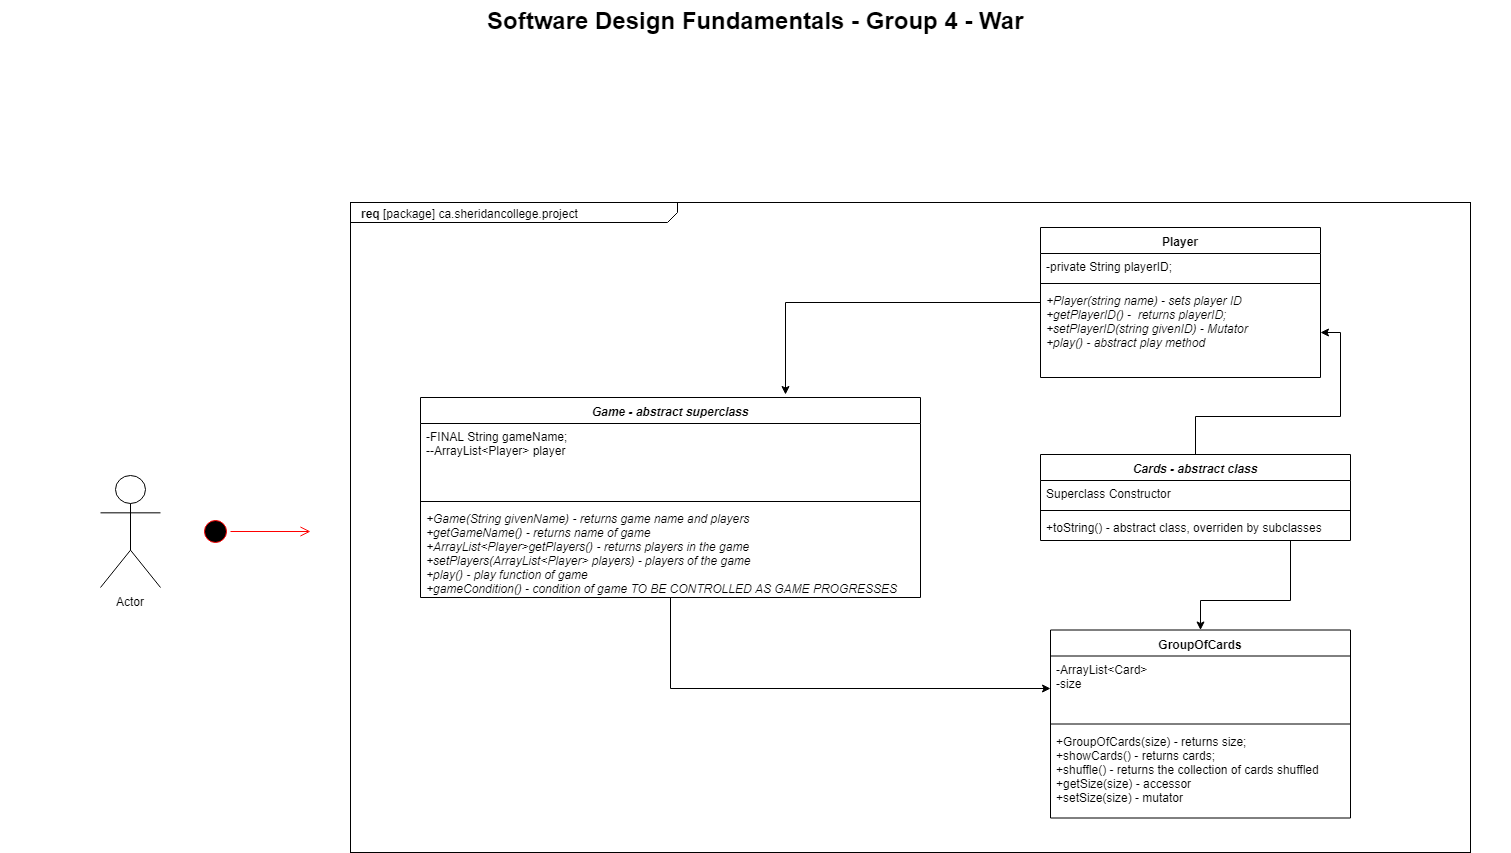

The diagram above was exported from draw.io. Its source (the exported page's mxGraphModel, read from the mxfile embedded in the PNG):
<mxGraphModel dx="840" dy="403" grid="1" gridSize="10" guides="1" tooltips="1" connect="1" arrows="1" fold="1" page="1" pageScale="1.5" pageWidth="1169" pageHeight="826" background="none" math="0" shadow="0">
  <root>
    <mxCell id="0" style=";html=1;" />
    <mxCell id="1" style=";html=1;" parent="0" />
    <mxCell id="1672d66443f91eb5-1" value="&lt;p style=&quot;margin: 0px ; margin-top: 4px ; margin-left: 10px ; text-align: left&quot;&gt;&lt;b&gt;req&lt;/b&gt;&amp;nbsp;[package]&amp;nbsp;ca.sheridancollege.project&lt;/p&gt;" style="html=1;strokeWidth=1;shape=mxgraph.sysml.package;html=1;overflow=fill;whiteSpace=wrap;fillColor=none;gradientColor=none;fontSize=12;align=center;labelX=327.64;" parent="1" vertex="1">
      <mxGeometry x="470" y="242" width="1120" height="650" as="geometry" />
    </mxCell>
    <mxCell id="1672d66443f91eb5-23" value="Software Design Fundamentals - Group 4 - War" style="text;strokeColor=none;fillColor=none;html=1;fontSize=24;fontStyle=1;verticalAlign=middle;align=center;" parent="1" vertex="1">
      <mxGeometry x="120" y="40" width="1510" height="40" as="geometry" />
    </mxCell>
    <mxCell id="XxozuzLucX1VVxLDysKJ-1" value="GroupOfCards" style="swimlane;fontStyle=1;align=center;verticalAlign=top;childLayout=stackLayout;horizontal=1;startSize=26;horizontalStack=0;resizeParent=1;resizeParentMax=0;resizeLast=0;collapsible=1;marginBottom=0;" parent="1" vertex="1">
      <mxGeometry x="1170" y="669.5" width="300" height="188" as="geometry" />
    </mxCell>
    <mxCell id="XxozuzLucX1VVxLDysKJ-2" value="-ArrayList&lt;Card&gt;&#10;-size&#10;" style="text;strokeColor=none;fillColor=none;align=left;verticalAlign=top;spacingLeft=4;spacingRight=4;overflow=hidden;rotatable=0;points=[[0,0.5],[1,0.5]];portConstraint=eastwest;" parent="XxozuzLucX1VVxLDysKJ-1" vertex="1">
      <mxGeometry y="26" width="300" height="64" as="geometry" />
    </mxCell>
    <mxCell id="XxozuzLucX1VVxLDysKJ-3" value="" style="line;strokeWidth=1;fillColor=none;align=left;verticalAlign=middle;spacingTop=-1;spacingLeft=3;spacingRight=3;rotatable=0;labelPosition=right;points=[];portConstraint=eastwest;" parent="XxozuzLucX1VVxLDysKJ-1" vertex="1">
      <mxGeometry y="90" width="300" height="8" as="geometry" />
    </mxCell>
    <mxCell id="XxozuzLucX1VVxLDysKJ-4" value="+GroupOfCards(size) - returns size;&#10;+showCards() - returns cards;&#10;+shuffle() - returns the collection of cards shuffled&#10;+getSize(size) - accessor&#10;+setSize(size) - mutator&#10;" style="text;strokeColor=none;fillColor=none;align=left;verticalAlign=top;spacingLeft=4;spacingRight=4;overflow=hidden;rotatable=0;points=[[0,0.5],[1,0.5]];portConstraint=eastwest;" parent="XxozuzLucX1VVxLDysKJ-1" vertex="1">
      <mxGeometry y="98" width="300" height="90" as="geometry" />
    </mxCell>
    <mxCell id="XxozuzLucX1VVxLDysKJ-27" style="edgeStyle=orthogonalEdgeStyle;rounded=0;orthogonalLoop=1;jettySize=auto;html=1;" parent="1" source="XxozuzLucX1VVxLDysKJ-6" target="XxozuzLucX1VVxLDysKJ-1" edge="1">
      <mxGeometry relative="1" as="geometry">
        <mxPoint x="1310" y="640" as="targetPoint" />
        <Array as="points">
          <mxPoint x="1410" y="640" />
          <mxPoint x="1320" y="640" />
        </Array>
      </mxGeometry>
    </mxCell>
    <mxCell id="XxozuzLucX1VVxLDysKJ-28" style="edgeStyle=orthogonalEdgeStyle;rounded=0;orthogonalLoop=1;jettySize=auto;html=1;" parent="1" source="XxozuzLucX1VVxLDysKJ-6" target="XxozuzLucX1VVxLDysKJ-15" edge="1">
      <mxGeometry relative="1" as="geometry" />
    </mxCell>
    <mxCell id="XxozuzLucX1VVxLDysKJ-6" value="Cards - abstract class" style="swimlane;fontStyle=3;align=center;verticalAlign=top;childLayout=stackLayout;horizontal=1;startSize=26;horizontalStack=0;resizeParent=1;resizeParentMax=0;resizeLast=0;collapsible=1;marginBottom=0;" parent="1" vertex="1">
      <mxGeometry x="1160" y="494" width="310" height="86" as="geometry" />
    </mxCell>
    <mxCell id="XxozuzLucX1VVxLDysKJ-7" value="Superclass Constructor" style="text;strokeColor=none;fillColor=none;align=left;verticalAlign=top;spacingLeft=4;spacingRight=4;overflow=hidden;rotatable=0;points=[[0,0.5],[1,0.5]];portConstraint=eastwest;" parent="XxozuzLucX1VVxLDysKJ-6" vertex="1">
      <mxGeometry y="26" width="310" height="26" as="geometry" />
    </mxCell>
    <mxCell id="XxozuzLucX1VVxLDysKJ-8" value="" style="line;strokeWidth=1;fillColor=none;align=left;verticalAlign=middle;spacingTop=-1;spacingLeft=3;spacingRight=3;rotatable=0;labelPosition=right;points=[];portConstraint=eastwest;" parent="XxozuzLucX1VVxLDysKJ-6" vertex="1">
      <mxGeometry y="52" width="310" height="8" as="geometry" />
    </mxCell>
    <mxCell id="XxozuzLucX1VVxLDysKJ-9" value="+toString() - abstract class, overriden by subclasses" style="text;strokeColor=none;fillColor=none;align=left;verticalAlign=top;spacingLeft=4;spacingRight=4;overflow=hidden;rotatable=0;points=[[0,0.5],[1,0.5]];portConstraint=eastwest;" parent="XxozuzLucX1VVxLDysKJ-6" vertex="1">
      <mxGeometry y="60" width="310" height="26" as="geometry" />
    </mxCell>
    <mxCell id="XxozuzLucX1VVxLDysKJ-10" value="Actor" style="shape=umlActor;verticalLabelPosition=bottom;labelBackgroundColor=#ffffff;verticalAlign=top;html=1;" parent="1" vertex="1">
      <mxGeometry x="220" y="515" width="60" height="112" as="geometry" />
    </mxCell>
    <mxCell id="XxozuzLucX1VVxLDysKJ-30" style="edgeStyle=orthogonalEdgeStyle;rounded=0;orthogonalLoop=1;jettySize=auto;html=1;entryX=0.73;entryY=-0.014;entryDx=0;entryDy=0;entryPerimeter=0;" parent="1" source="XxozuzLucX1VVxLDysKJ-12" target="XxozuzLucX1VVxLDysKJ-16" edge="1">
      <mxGeometry relative="1" as="geometry" />
    </mxCell>
    <mxCell id="XxozuzLucX1VVxLDysKJ-12" value="Player" style="swimlane;fontStyle=1;align=center;verticalAlign=top;childLayout=stackLayout;horizontal=1;startSize=26;horizontalStack=0;resizeParent=1;resizeParentMax=0;resizeLast=0;collapsible=1;marginBottom=0;" parent="1" vertex="1">
      <mxGeometry x="1160" y="267" width="280" height="150" as="geometry" />
    </mxCell>
    <mxCell id="XxozuzLucX1VVxLDysKJ-13" value="-private String playerID;" style="text;strokeColor=none;fillColor=none;align=left;verticalAlign=top;spacingLeft=4;spacingRight=4;overflow=hidden;rotatable=0;points=[[0,0.5],[1,0.5]];portConstraint=eastwest;" parent="XxozuzLucX1VVxLDysKJ-12" vertex="1">
      <mxGeometry y="26" width="280" height="26" as="geometry" />
    </mxCell>
    <mxCell id="XxozuzLucX1VVxLDysKJ-14" value="" style="line;strokeWidth=1;fillColor=none;align=left;verticalAlign=middle;spacingTop=-1;spacingLeft=3;spacingRight=3;rotatable=0;labelPosition=right;points=[];portConstraint=eastwest;" parent="XxozuzLucX1VVxLDysKJ-12" vertex="1">
      <mxGeometry y="52" width="280" height="8" as="geometry" />
    </mxCell>
    <mxCell id="XxozuzLucX1VVxLDysKJ-15" value="+Player(string name) - sets player ID&#10;+getPlayerID() -  returns playerID;&#10;+setPlayerID(string givenID) - Mutator&#10;+play() - abstract play method&#10;&#10;" style="text;strokeColor=none;fillColor=none;align=left;verticalAlign=top;spacingLeft=4;spacingRight=4;overflow=hidden;rotatable=0;points=[[0,0.5],[1,0.5]];portConstraint=eastwest;fontStyle=2" parent="XxozuzLucX1VVxLDysKJ-12" vertex="1">
      <mxGeometry y="60" width="280" height="90" as="geometry" />
    </mxCell>
    <mxCell id="XxozuzLucX1VVxLDysKJ-26" style="edgeStyle=orthogonalEdgeStyle;rounded=0;orthogonalLoop=1;jettySize=auto;html=1;" parent="1" source="XxozuzLucX1VVxLDysKJ-16" target="XxozuzLucX1VVxLDysKJ-2" edge="1">
      <mxGeometry relative="1" as="geometry" />
    </mxCell>
    <mxCell id="XxozuzLucX1VVxLDysKJ-16" value="Game - abstract superclass" style="swimlane;fontStyle=3;align=center;verticalAlign=top;childLayout=stackLayout;horizontal=1;startSize=26;horizontalStack=0;resizeParent=1;resizeParentMax=0;resizeLast=0;collapsible=1;marginBottom=0;" parent="1" vertex="1">
      <mxGeometry x="540" y="437" width="500" height="200" as="geometry" />
    </mxCell>
    <mxCell id="XxozuzLucX1VVxLDysKJ-17" value="-FINAL String gameName;&#10;--ArrayList&lt;Player&gt; player&#10;" style="text;strokeColor=none;fillColor=none;align=left;verticalAlign=top;spacingLeft=4;spacingRight=4;overflow=hidden;rotatable=0;points=[[0,0.5],[1,0.5]];portConstraint=eastwest;" parent="XxozuzLucX1VVxLDysKJ-16" vertex="1">
      <mxGeometry y="26" width="500" height="74" as="geometry" />
    </mxCell>
    <mxCell id="XxozuzLucX1VVxLDysKJ-18" value="" style="line;strokeWidth=1;fillColor=none;align=left;verticalAlign=middle;spacingTop=-1;spacingLeft=3;spacingRight=3;rotatable=0;labelPosition=right;points=[];portConstraint=eastwest;" parent="XxozuzLucX1VVxLDysKJ-16" vertex="1">
      <mxGeometry y="100" width="500" height="8" as="geometry" />
    </mxCell>
    <mxCell id="XxozuzLucX1VVxLDysKJ-19" value="+Game(String givenName) - returns game name and players&#10;+getGameName() - returns name of game&#10;+ArrayList&lt;Player&gt;getPlayers() - returns players in the game&#10;+setPlayers(ArrayList&lt;Player&gt; players) - players of the game&#10;+play() - play function of game&#10;+gameCondition() - condition of game TO BE CONTROLLED AS GAME PROGRESSES&#10;" style="text;strokeColor=none;fillColor=none;align=left;verticalAlign=top;spacingLeft=4;spacingRight=4;overflow=hidden;rotatable=0;points=[[0,0.5],[1,0.5]];portConstraint=eastwest;fontStyle=2" parent="XxozuzLucX1VVxLDysKJ-16" vertex="1">
      <mxGeometry y="108" width="500" height="92" as="geometry" />
    </mxCell>
    <mxCell id="XxozuzLucX1VVxLDysKJ-20" value="" style="ellipse;html=1;shape=startState;fillColor=#000000;strokeColor=#ff0000;" parent="1" vertex="1">
      <mxGeometry x="320" y="556" width="30" height="30" as="geometry" />
    </mxCell>
    <mxCell id="XxozuzLucX1VVxLDysKJ-21" value="" style="edgeStyle=orthogonalEdgeStyle;html=1;verticalAlign=bottom;endArrow=open;endSize=8;strokeColor=#ff0000;" parent="1" source="XxozuzLucX1VVxLDysKJ-20" edge="1">
      <mxGeometry relative="1" as="geometry">
        <mxPoint x="430" y="571" as="targetPoint" />
      </mxGeometry>
    </mxCell>
  </root>
</mxGraphModel>